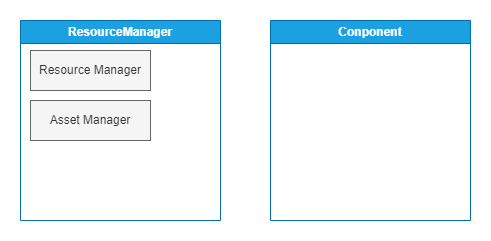

The diagram above was exported from draw.io. Its source (the exported page's mxGraphModel, read from the mxfile embedded in the PNG):
<mxGraphModel dx="746" dy="303" grid="1" gridSize="10" guides="1" tooltips="1" connect="1" arrows="1" fold="1" page="1" pageScale="1" pageWidth="850" pageHeight="1100" background="#ffffff" math="0" shadow="0">
  <root>
    <mxCell id="0" />
    <mxCell id="1" parent="0" />
    <mxCell id="3" value="ResourceManager" style="swimlane;whiteSpace=wrap;html=1;fillColor=#1ba1e2;fontColor=#ffffff;strokeColor=#006EAF;" vertex="1" parent="1">
      <mxGeometry x="140" y="50" width="200" height="200" as="geometry" />
    </mxCell>
    <mxCell id="4" value="Resource Manager" style="whiteSpace=wrap;html=1;fillColor=#f5f5f5;fontColor=#333333;strokeColor=#666666;" vertex="1" parent="3">
      <mxGeometry x="10" y="30" width="120" height="40" as="geometry" />
    </mxCell>
    <mxCell id="5" value="Asset Manager" style="whiteSpace=wrap;html=1;fillColor=#f5f5f5;fontColor=#333333;strokeColor=#666666;" vertex="1" parent="3">
      <mxGeometry x="10" y="80" width="120" height="40" as="geometry" />
    </mxCell>
    <mxCell id="6" value="Conponent" style="swimlane;whiteSpace=wrap;html=1;fillColor=#1ba1e2;fontColor=#ffffff;strokeColor=#006EAF;" vertex="1" parent="1">
      <mxGeometry x="390" y="50" width="200" height="200" as="geometry" />
    </mxCell>
  </root>
</mxGraphModel>